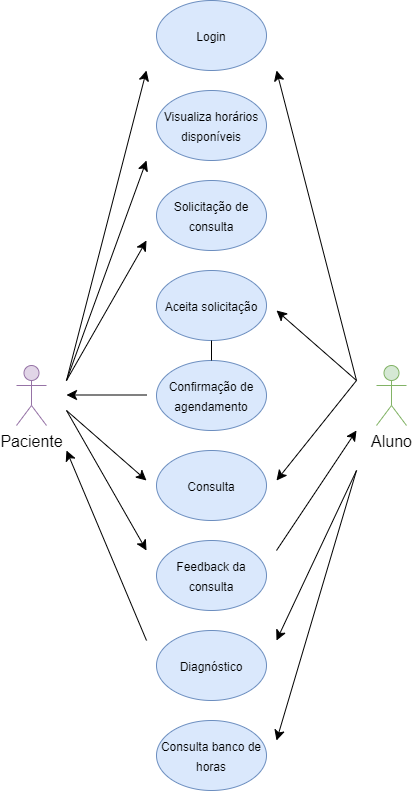

The diagram above was exported from draw.io. Its source (the exported page's mxGraphModel, read from the mxfile embedded in the PNG):
<mxGraphModel dx="826" dy="487" grid="1" gridSize="10" guides="1" tooltips="1" connect="1" arrows="1" fold="1" page="1" pageScale="1" pageWidth="827" pageHeight="1169" math="0" shadow="0">
  <root>
    <mxCell id="WIyWlLk6GJQsqaUBKTNV-0" />
    <mxCell id="WIyWlLk6GJQsqaUBKTNV-1" parent="WIyWlLk6GJQsqaUBKTNV-0" />
    <mxCell id="OjHUP5uZW0pqWAtADSNM-0" value="Paciente" style="shape=umlActor;verticalLabelPosition=bottom;verticalAlign=top;html=1;outlineConnect=0;fontSize=16;fillColor=#e1d5e7;strokeColor=#9673a6;" vertex="1" parent="WIyWlLk6GJQsqaUBKTNV-1">
      <mxGeometry x="110" y="385" width="30" height="60" as="geometry" />
    </mxCell>
    <mxCell id="OjHUP5uZW0pqWAtADSNM-8" value="&lt;font style=&quot;font-size: 12px;&quot;&gt;Login&lt;/font&gt;" style="ellipse;whiteSpace=wrap;html=1;fontSize=16;fillColor=#dae8fc;strokeColor=#6c8ebf;" vertex="1" parent="WIyWlLk6GJQsqaUBKTNV-1">
      <mxGeometry x="250" y="20" width="110" height="70" as="geometry" />
    </mxCell>
    <mxCell id="OjHUP5uZW0pqWAtADSNM-15" value="&lt;font style=&quot;font-size: 12px;&quot;&gt;Confirmação de agendamento&lt;/font&gt;" style="ellipse;whiteSpace=wrap;html=1;fontSize=16;fillColor=#dae8fc;strokeColor=#6c8ebf;" vertex="1" parent="WIyWlLk6GJQsqaUBKTNV-1">
      <mxGeometry x="250" y="380" width="110" height="70" as="geometry" />
    </mxCell>
    <mxCell id="OjHUP5uZW0pqWAtADSNM-16" value="&lt;font style=&quot;font-size: 12px;&quot;&gt;Feedback da consulta&lt;/font&gt;" style="ellipse;whiteSpace=wrap;html=1;fontSize=16;fillColor=#dae8fc;strokeColor=#6c8ebf;" vertex="1" parent="WIyWlLk6GJQsqaUBKTNV-1">
      <mxGeometry x="250" y="560" width="110" height="70" as="geometry" />
    </mxCell>
    <mxCell id="OjHUP5uZW0pqWAtADSNM-17" value="&lt;font style=&quot;font-size: 12px;&quot;&gt;Consulta&lt;/font&gt;" style="ellipse;whiteSpace=wrap;html=1;fontSize=16;fillColor=#dae8fc;strokeColor=#6c8ebf;" vertex="1" parent="WIyWlLk6GJQsqaUBKTNV-1">
      <mxGeometry x="250" y="470" width="110" height="70" as="geometry" />
    </mxCell>
    <mxCell id="OjHUP5uZW0pqWAtADSNM-18" value="&lt;span style=&quot;font-size: 12px;&quot;&gt;Aceita solicitação&lt;/span&gt;" style="ellipse;whiteSpace=wrap;html=1;fontSize=16;fillColor=#dae8fc;strokeColor=#6c8ebf;" vertex="1" parent="WIyWlLk6GJQsqaUBKTNV-1">
      <mxGeometry x="250" y="290" width="110" height="70" as="geometry" />
    </mxCell>
    <mxCell id="OjHUP5uZW0pqWAtADSNM-19" value="&lt;font style=&quot;font-size: 12px;&quot;&gt;Diagnóstico&lt;/font&gt;" style="ellipse;whiteSpace=wrap;html=1;fontSize=16;fillColor=#dae8fc;strokeColor=#6c8ebf;" vertex="1" parent="WIyWlLk6GJQsqaUBKTNV-1">
      <mxGeometry x="250" y="650" width="110" height="70" as="geometry" />
    </mxCell>
    <mxCell id="OjHUP5uZW0pqWAtADSNM-38" value="" style="endArrow=none;html=1;rounded=0;fontSize=12;startSize=8;endSize=8;curved=1;exitX=0.5;exitY=0;exitDx=0;exitDy=0;entryX=0.5;entryY=1;entryDx=0;entryDy=0;" edge="1" parent="WIyWlLk6GJQsqaUBKTNV-1" source="OjHUP5uZW0pqWAtADSNM-15" target="OjHUP5uZW0pqWAtADSNM-18">
      <mxGeometry width="50" height="50" relative="1" as="geometry">
        <mxPoint x="300" y="380" as="sourcePoint" />
        <mxPoint x="350" y="330" as="targetPoint" />
      </mxGeometry>
    </mxCell>
    <mxCell id="OjHUP5uZW0pqWAtADSNM-40" value="&lt;font style=&quot;font-size: 12px;&quot;&gt;Consulta banco de horas&lt;/font&gt;" style="ellipse;whiteSpace=wrap;html=1;fontSize=16;fillColor=#dae8fc;strokeColor=#6c8ebf;" vertex="1" parent="WIyWlLk6GJQsqaUBKTNV-1">
      <mxGeometry x="250" y="740" width="110" height="70" as="geometry" />
    </mxCell>
    <mxCell id="OjHUP5uZW0pqWAtADSNM-43" value="&lt;font style=&quot;font-size: 12px;&quot;&gt;Visualiza horários disponíveis&lt;br&gt;&lt;/font&gt;" style="ellipse;whiteSpace=wrap;html=1;fontSize=16;fillColor=#dae8fc;strokeColor=#6c8ebf;" vertex="1" parent="WIyWlLk6GJQsqaUBKTNV-1">
      <mxGeometry x="250" y="110" width="110" height="70" as="geometry" />
    </mxCell>
    <mxCell id="OjHUP5uZW0pqWAtADSNM-44" value="&lt;font style=&quot;font-size: 12px;&quot;&gt;Solicitação de consulta&lt;/font&gt;" style="ellipse;whiteSpace=wrap;html=1;fontSize=16;fillColor=#dae8fc;strokeColor=#6c8ebf;" vertex="1" parent="WIyWlLk6GJQsqaUBKTNV-1">
      <mxGeometry x="250" y="200" width="110" height="70" as="geometry" />
    </mxCell>
    <mxCell id="OjHUP5uZW0pqWAtADSNM-45" value="Aluno" style="shape=umlActor;verticalLabelPosition=bottom;verticalAlign=top;html=1;outlineConnect=0;fontSize=16;fillColor=#d5e8d4;strokeColor=#82b366;" vertex="1" parent="WIyWlLk6GJQsqaUBKTNV-1">
      <mxGeometry x="470" y="385" width="30" height="60" as="geometry" />
    </mxCell>
    <mxCell id="OjHUP5uZW0pqWAtADSNM-46" value="" style="endArrow=classic;html=1;rounded=0;fontSize=12;startSize=8;endSize=8;curved=1;" edge="1" parent="WIyWlLk6GJQsqaUBKTNV-1">
      <mxGeometry width="50" height="50" relative="1" as="geometry">
        <mxPoint x="240" y="414.5" as="sourcePoint" />
        <mxPoint x="160" y="414.5" as="targetPoint" />
      </mxGeometry>
    </mxCell>
    <mxCell id="OjHUP5uZW0pqWAtADSNM-47" value="" style="endArrow=classic;html=1;rounded=0;fontSize=12;startSize=8;endSize=8;curved=1;" edge="1" parent="WIyWlLk6GJQsqaUBKTNV-1">
      <mxGeometry width="50" height="50" relative="1" as="geometry">
        <mxPoint x="160" y="400" as="sourcePoint" />
        <mxPoint x="240" y="90" as="targetPoint" />
      </mxGeometry>
    </mxCell>
    <mxCell id="OjHUP5uZW0pqWAtADSNM-48" value="" style="endArrow=classic;html=1;rounded=0;fontSize=12;startSize=8;endSize=8;curved=1;" edge="1" parent="WIyWlLk6GJQsqaUBKTNV-1">
      <mxGeometry width="50" height="50" relative="1" as="geometry">
        <mxPoint x="160" y="400" as="sourcePoint" />
        <mxPoint x="240" y="180" as="targetPoint" />
      </mxGeometry>
    </mxCell>
    <mxCell id="OjHUP5uZW0pqWAtADSNM-49" value="" style="endArrow=classic;html=1;rounded=0;fontSize=12;startSize=8;endSize=8;curved=1;" edge="1" parent="WIyWlLk6GJQsqaUBKTNV-1">
      <mxGeometry width="50" height="50" relative="1" as="geometry">
        <mxPoint x="160" y="400" as="sourcePoint" />
        <mxPoint x="240" y="260" as="targetPoint" />
      </mxGeometry>
    </mxCell>
    <mxCell id="OjHUP5uZW0pqWAtADSNM-50" value="" style="endArrow=classic;html=1;rounded=0;fontSize=12;startSize=8;endSize=8;curved=1;" edge="1" parent="WIyWlLk6GJQsqaUBKTNV-1">
      <mxGeometry width="50" height="50" relative="1" as="geometry">
        <mxPoint x="450" y="400" as="sourcePoint" />
        <mxPoint x="370" y="330" as="targetPoint" />
      </mxGeometry>
    </mxCell>
    <mxCell id="OjHUP5uZW0pqWAtADSNM-51" value="" style="endArrow=classic;html=1;rounded=0;fontSize=12;startSize=8;endSize=8;curved=1;" edge="1" parent="WIyWlLk6GJQsqaUBKTNV-1">
      <mxGeometry width="50" height="50" relative="1" as="geometry">
        <mxPoint x="160" y="430" as="sourcePoint" />
        <mxPoint x="240" y="500" as="targetPoint" />
      </mxGeometry>
    </mxCell>
    <mxCell id="OjHUP5uZW0pqWAtADSNM-52" value="" style="endArrow=classic;html=1;rounded=0;fontSize=12;startSize=8;endSize=8;curved=1;" edge="1" parent="WIyWlLk6GJQsqaUBKTNV-1">
      <mxGeometry width="50" height="50" relative="1" as="geometry">
        <mxPoint x="450" y="400" as="sourcePoint" />
        <mxPoint x="370" y="500" as="targetPoint" />
      </mxGeometry>
    </mxCell>
    <mxCell id="OjHUP5uZW0pqWAtADSNM-53" value="" style="endArrow=classic;html=1;rounded=0;fontSize=12;startSize=8;endSize=8;curved=1;" edge="1" parent="WIyWlLk6GJQsqaUBKTNV-1">
      <mxGeometry width="50" height="50" relative="1" as="geometry">
        <mxPoint x="160" y="430" as="sourcePoint" />
        <mxPoint x="240" y="570" as="targetPoint" />
      </mxGeometry>
    </mxCell>
    <mxCell id="OjHUP5uZW0pqWAtADSNM-54" value="" style="endArrow=classic;html=1;rounded=0;fontSize=12;startSize=8;endSize=8;curved=1;" edge="1" parent="WIyWlLk6GJQsqaUBKTNV-1">
      <mxGeometry width="50" height="50" relative="1" as="geometry">
        <mxPoint x="370" y="570" as="sourcePoint" />
        <mxPoint x="450" y="450" as="targetPoint" />
      </mxGeometry>
    </mxCell>
    <mxCell id="OjHUP5uZW0pqWAtADSNM-55" value="" style="endArrow=classic;html=1;rounded=0;fontSize=12;startSize=8;endSize=8;curved=1;" edge="1" parent="WIyWlLk6GJQsqaUBKTNV-1">
      <mxGeometry width="50" height="50" relative="1" as="geometry">
        <mxPoint x="450" y="490" as="sourcePoint" />
        <mxPoint x="370" y="660" as="targetPoint" />
      </mxGeometry>
    </mxCell>
    <mxCell id="OjHUP5uZW0pqWAtADSNM-56" value="" style="endArrow=classic;html=1;rounded=0;fontSize=12;startSize=8;endSize=8;curved=1;" edge="1" parent="WIyWlLk6GJQsqaUBKTNV-1">
      <mxGeometry width="50" height="50" relative="1" as="geometry">
        <mxPoint x="240" y="660" as="sourcePoint" />
        <mxPoint x="160" y="470" as="targetPoint" />
      </mxGeometry>
    </mxCell>
    <mxCell id="OjHUP5uZW0pqWAtADSNM-57" value="" style="endArrow=classic;html=1;rounded=0;fontSize=12;startSize=8;endSize=8;curved=1;" edge="1" parent="WIyWlLk6GJQsqaUBKTNV-1">
      <mxGeometry width="50" height="50" relative="1" as="geometry">
        <mxPoint x="450" y="490" as="sourcePoint" />
        <mxPoint x="370" y="760" as="targetPoint" />
      </mxGeometry>
    </mxCell>
    <mxCell id="OjHUP5uZW0pqWAtADSNM-58" value="" style="endArrow=classic;html=1;rounded=0;fontSize=12;startSize=8;endSize=8;curved=1;" edge="1" parent="WIyWlLk6GJQsqaUBKTNV-1">
      <mxGeometry width="50" height="50" relative="1" as="geometry">
        <mxPoint x="450" y="400" as="sourcePoint" />
        <mxPoint x="370" y="90" as="targetPoint" />
      </mxGeometry>
    </mxCell>
  </root>
</mxGraphModel>